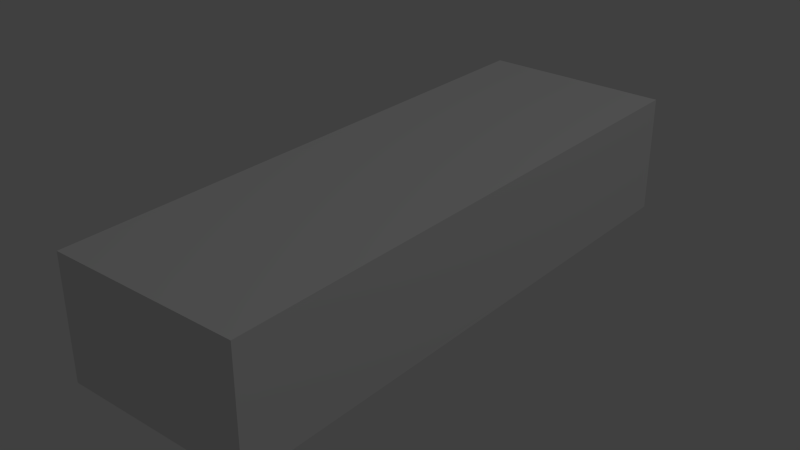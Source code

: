 # Source: StairField1.blend  (saved by Blender 2.76.0; exported with 4.5.12 LTS)
import bpy
from mathutils import Matrix  # noqa: F401  (used for matrix-valued properties, if any)

bpy.ops.wm.read_factory_settings(use_empty=True)
scene = bpy.context.scene
scene.name = 'Scene'

# ---- collections
col_collection_1 = bpy.data.collections.new('Collection 1'); scene.collection.children.link(col_collection_1)

# ---- materials (node trees are filled in below, after node groups)
mat_material = bpy.data.materials.new('Material')
mat_material.alpha_threshold = 0.0
mat_material.use_transparent_shadow = False
mat_material.roughness = 0.5
mat_material.line_color = (0.0, 0.0, 0.0, 1.0)

# ---- material node trees

# ---- world
world_world = bpy.data.worlds.new('World'); scene.world = world_world
world_world.color = (0.05088, 0.05088, 0.05088)
world_world.use_sun_shadow = False
world_world.sun_shadow_jitter_overblur = 0.0
world_world.cycles.sampling_method = 'MANUAL'
world_world.cycles.sample_map_resolution = 256

# ---- lights
light_lamp = bpy.data.lights.new('Lamp', 'POINT')
light_lamp.transmission_factor = 0.0
light_lamp.cutoff_distance = 30.0
light_lamp.energy = 100.0
light_lamp.shadow_buffer_clip_start = 1.001
light_lamp.shadow_soft_size = 0.1
light_lamp.shadow_maximum_resolution = 0.006
light_lamp.use_absolute_resolution = True
light_lamp.cycles.use_multiple_importance_sampling = False

# ---- meshes
me_cube = bpy.data.meshes.new('Cube')
me_cube.from_pydata([(0.4, 1.2, -0.5), (0.4, -1.2, -0.5), (-0.4, -1.2, -0.5), (-0.4, 1.2, -0.5), (0.4, 1.2, 0.0), (0.4, -1.2, 0.0), (-0.4, -1.2, 0.0), (-0.4, 1.2, 0.0)], [], [(0, 1, 2, 3), (4, 7, 6, 5), (0, 4, 5, 1), (1, 5, 6, 2), (2, 6, 7, 3), (4, 0, 3, 7)])
_uv = me_cube.uv_layers.new(name='UVMap')
_uv.uv.foreach_set('vector', [0.375, 0.3281, 5.728e-05, 0.3281, 5.735e-05, 0.2032, 0.375, 0.2032, 0.375, 5.731e-05, 0.375, 0.125, 5.735e-05, 0.125, 5.735e-05, 5.728e-05, 0.5, 0.2032, 0.5, 0.125, 0.875, 0.125, 0.875, 0.2032, 0.875, 0.2032, 0.875, 0.125, 0.9999, 0.125, 0.9999, 0.2032, 5.735e-05, 0.2032, 5.735e-05, 0.125, 0.375, 0.125, 0.375, 0.2032, 0.5, 0.125, 0.5, 0.2032, 0.375, 0.2032, 0.375, 0.125])
me_cube.materials.append(mat_material)
me_cube.use_remesh_preserve_volume = False
me_cube.use_remesh_preserve_attributes = False
me_cube.use_mirror_vertex_groups = False
me_cube.update()

# ---- objects
ob_cube = bpy.data.objects.new('Cube', me_cube)
ob_lamp = bpy.data.objects.new('Lamp', light_lamp)

# ---- transforms, parenting, visibility, modifiers, constraints
ob_cube.location = (0.0, 0.0, 0.0)
ob_cube.lock_rotations_4d = False
ob_cube.empty_display_type = 'ARROWS'
ob_cube.lineart.crease_threshold = 0.0
ob_lamp.location = (4.076, 1.005, 5.904)
ob_lamp.rotation_euler = (0.6503, 0.05522, 1.866)
ob_lamp.lock_rotations_4d = False
ob_lamp.empty_display_type = 'ARROWS'
ob_lamp.color = (0.0, 0.0, 0.0, 0.0)
ob_lamp.lineart.crease_threshold = 0.0

# ---- collection membership
col_collection_1.objects.link(ob_cube)
col_collection_1.objects.link(ob_lamp)

# ---- scene / render settings (as saved in the file)
scene.frame_start = 1; scene.frame_end = 250; scene.frame_set(1)
scene.render.engine = 'BLENDER_EEVEE_NEXT'
scene.render.resolution_percentage = 50
scene.render.dither_intensity = 0.0
scene.cycles.use_denoising = False
scene.cycles.samples = 10
scene.cycles.sampling_pattern = 'TABULATED_SOBOL'
scene.cycles.light_sampling_threshold = 0.0
scene.cycles.use_adaptive_sampling = False
scene.cycles.use_light_tree = False
scene.cycles.blur_glossy = 0.0
scene.cycles.pixel_filter_type = 'GAUSSIAN'
scene.cycles.sample_clamp_indirect = 0.0
scene.view_settings.view_transform = 'Standard'
bpy.context.view_layer.update()

# ---- added for rendering (the .blend has no active camera): camera
cam_auto = bpy.data.cameras.new('AutoCamera')
cam_auto.lens = 50.0
cam_auto.sensor_width = 36.0
cam_auto.clip_end = 1000.0
ob_auto_camera = bpy.data.objects.new('AutoCamera', cam_auto)
scene.collection.objects.link(ob_auto_camera)
ob_auto_camera.location = (2.38593, -2.86312, 1.65875)
ob_auto_camera.rotation_euler = (1.09748, -7.21219e-08, 0.694738)
scene.camera = ob_auto_camera
bpy.context.view_layer.update()
